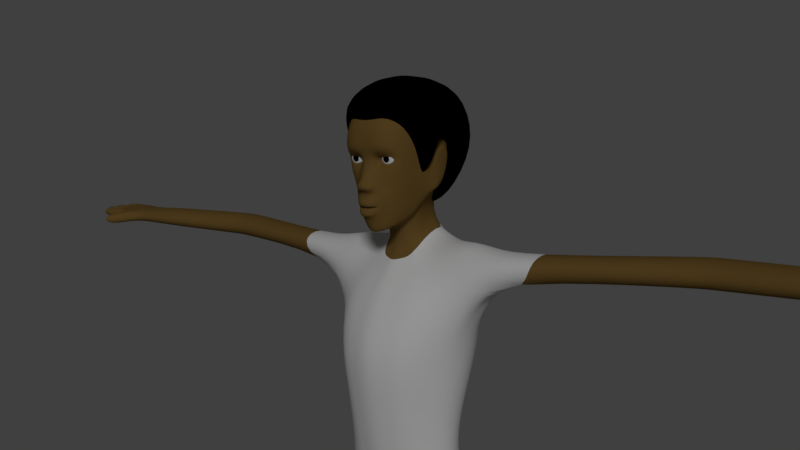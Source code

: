 # Source: base1.blend  (saved by Blender 2.79.0; exported with 4.5.12 LTS)
import bpy
from mathutils import Matrix  # noqa: F401  (used for matrix-valued properties, if any)

bpy.ops.wm.read_factory_settings(use_empty=True)
scene = bpy.context.scene
scene.name = 'Scene'

# ---- collections
col_collection_1 = bpy.data.collections.new('Collection 1'); scene.collection.children.link(col_collection_1)

# ---- materials (node trees are filled in below, after node groups)
mat_material = bpy.data.materials.new('Material')
mat_material.alpha_threshold = 0.0
mat_material.roughness = 0.5
mat_material.line_color = (0.0, 0.0, 0.0, 1.0)
mat_material_001 = bpy.data.materials.new('Material.001')
mat_material_001.alpha_threshold = 0.0
mat_material_001.roughness = 0.5
mat_material_002 = bpy.data.materials.new('Material.002')
mat_material_002.alpha_threshold = 0.0
mat_material_002.roughness = 0.5
mat_material_003 = bpy.data.materials.new('Material.003')
mat_material_003.alpha_threshold = 0.0
mat_material_003.roughness = 0.5

# ---- material node trees
mat_material.use_nodes = True; mat_material.node_tree.nodes.clear()
_N = mat_material.node_tree.nodes; _L = mat_material.node_tree.links
n0 = _N.new('ShaderNodeOutputMaterial'); n0.name = 'Material Output'; n0.location = (300, 300)
n1 = _N.new('ShaderNodeBsdfDiffuse'); n1.name = 'Diffuse BSDF'; n1.location = (10, 300)
n1.inputs[0].default_value = (0.1902, 0.1124, 0.03116, 1.0)
_L.new(n1.outputs[0], n0.inputs[0])
n0.is_active_output = True
mat_material_001.use_nodes = True; mat_material_001.node_tree.nodes.clear()
_N = mat_material_001.node_tree.nodes; _L = mat_material_001.node_tree.links
n0 = _N.new('ShaderNodeOutputMaterial'); n0.name = 'Material Output'; n0.location = (300, 300)
n1 = _N.new('ShaderNodeBsdfDiffuse'); n1.name = 'Diffuse BSDF'; n1.location = (10, 300)
_L.new(n1.outputs[0], n0.inputs[0])
n0.is_active_output = True
mat_material_002.use_nodes = True; mat_material_002.node_tree.nodes.clear()
_N = mat_material_002.node_tree.nodes; _L = mat_material_002.node_tree.links
n0 = _N.new('ShaderNodeOutputMaterial'); n0.name = 'Material Output'; n0.location = (300, 300)
n1 = _N.new('ShaderNodeBsdfDiffuse'); n1.name = 'Diffuse BSDF'; n1.location = (10, 300)
n1.inputs[0].default_value = (0.0, 0.0, 0.0, 1.0)
_L.new(n1.outputs[0], n0.inputs[0])
n0.is_active_output = True
mat_material_003.use_nodes = True; mat_material_003.node_tree.nodes.clear()
_N = mat_material_003.node_tree.nodes; _L = mat_material_003.node_tree.links
n0 = _N.new('ShaderNodeOutputMaterial'); n0.name = 'Material Output'; n0.location = (300, 300)
n1 = _N.new('ShaderNodeBsdfDiffuse'); n1.name = 'Diffuse BSDF'; n1.location = (10, 300)
_L.new(n1.outputs[0], n0.inputs[0])
n0.is_active_output = True

# ---- world
world_world = bpy.data.worlds.new('World'); scene.world = world_world
world_world.color = (0.05088, 0.05088, 0.05088)
world_world.use_sun_shadow = False
world_world.sun_shadow_jitter_overblur = 0.0
world_world.cycles.sampling_method = 'MANUAL'

# ---- cameras
cam_camera = bpy.data.cameras.new('Camera')
cam_camera.clip_end = 100.0
cam_camera.lens = 35.0
cam_camera.sensor_width = 32.0
cam_camera.sensor_height = 18.0
cam_camera.ortho_scale = 7.314
cam_camera.dof.focus_distance = 0.0

# ---- lights
light_lamp = bpy.data.lights.new('Lamp', 'SUN')
light_lamp.transmission_factor = 0.0
light_lamp.cutoff_distance = 30.0
light_lamp.angle = 0.1993
light_lamp.energy = 1.0
light_lamp.shadow_buffer_clip_start = 1.001
light_lamp.shadow_soft_size = 0.1
light_lamp.shadow_cascade_max_distance = 1000.0

# ---- meshes
me_cube = bpy.data.meshes.new('Cube')
me_cube.from_pydata([(1.603, 1.96, 58.75), (0.98, 1.951, 58.75), (0.0, 3.881, 63.59), (1.701, 1.823, 58.37), (2.047, 2.292, 59.08), (1.72, 1.603, 59.54), (0.9286, 1.481, 59.49), (1.867, 3.901, 62.95), (1.866, 2.067, 58.97), (1.586, 1.901, 59.14), (0.9846, 1.898, 59.11), (0.7504, 2.055, 58.85), (0.4993, 1.594, 61.77), (0.3198, 1.258, 59.82), (0.4129, 1.576, 59.18), (1.88, 1.947, 57.91), (2.343, 2.566, 59.1), (1.919, 1.562, 60.03), (0.9774, 1.258, 59.88), (0.0, 1.546, 59.18), (0.0, 1.258, 59.84), (0.6306, 1.193, 56.82), (1.021, 1.398, 56.6), (1.13, 1.668, 56.1), (0.4347, 1.231, 55.45), (0.0, 1.178, 55.38), (0.0, 0.6823, 57.51), (0.2414, 0.7792, 57.51), (0.8781, 1.544, 57.34), (1.491, 1.883, 57.05), (1.532, 2.254, 56.17), (0.4537, 1.516, 54.4), (0.0, 1.368, 54.33), (0.0, 0.8916, 57.75), (0.2627, 0.9826, 57.77), (2.072, 2.465, 57.48), (2.614, 3.5, 59.12), (2.397, 2.397, 61.12), (1.385, 1.671, 61.63), (0.0, 1.592, 61.76), (1.863, 2.964, 56.31), (0.7454, 1.375, 55.6), (1.143, 2.154, 54.68), (1.289, 2.863, 54.84), (2.565, 4.385, 61.59), (0.8341, 1.612, 58.2), (2.751, 4.687, 59.15), (2.632, 4.253, 57.71), (0.8272, 3.882, 63.53), (0.596, 1.078, 57.05), (2.308, 4.442, 56.49), (1.594, 3.739, 55.03), (0.0, 6.679, 56.21), (1.17, 6.223, 56.22), (1.346, 4.922, 55.2), (0.6001, 6.471, 56.3), (2.545, 7.415, 61.02), (2.018, 8.271, 61.73), (0.9282, 8.532, 62.23), (0.0, 8.707, 62.35), (2.646, 5.861, 59.28), (2.018, 6.11, 62.84), (0.0, 6.23, 63.6), (2.544, 5.855, 61.92), (0.9282, 6.206, 63.42), (2.71, 5.198, 59.36), (2.302, 7.643, 59.03), (0.6001, 9.263, 59.21), (2.506, 6.171, 58.45), (1.632, 8.736, 59.1), (0.0, 9.488, 59.19), (2.321, 5.238, 56.96), (0.5536, 3.73, 54.6), (1.009, 4.001, 54.8), (2.315, 4.84, 56.72), (0.0, 3.497, 54.4), (0.3568, 3.8, 53.12), (0.0, 3.794, 53.08), (0.0, 0.7436, 57.19), (0.5511, 0.8194, 57.23), (0.7412, 1.226, 57.37), (0.6619, 1.057, 57.53), (0.0, 1.018, 57.02), (2.685, 4.639, 57.86), (2.714, 4.78, 56.66), (3.043, 4.963, 59.17), (3.013, 5.343, 59.39), (2.965, 6.071, 59.32), (2.86, 6.301, 58.4), (2.718, 5.033, 56.53), (2.723, 5.607, 56.92), (2.866, 5.166, 58.02), (0.0, 7.401, 44.87), (2.929, 7.304, 44.64), (2.916, 8.532, 48.18), (0.0, 9.264, 49.33), (0.0, 3.314, 52.6), (0.0, 7.987, 52.79), (4.632, 4.8, 44.62), (1.019, 6.847, 53.73), (1.054, 4.003, 52.81), (2.836, 1.474, 50.26), (2.281, 7.93, 52.38), (4.152, 2.673, 50.73), (0.0, 4.795, 38.05), (3.297, 4.794, 37.24), (2.822, 0.4201, 33.28), (0.0, 0.7648, 32.48), (2.368, 0.09632, 43.83), (0.0, -0.5245, 43.39), (0.0, -0.7497, 46.74), (4.281, 3.654, 36.17), (4.945, 1.489, 34.2), (4.405, 2.084, 44.26), (4.846, 5.716, 47.46), (4.526, 2.719, 47.13), (2.985, 0.1582, 46.89), (3.141, 6.51, 53.36), (2.915, 4.073, 52.83), (4.378, 7.942, 51.22), (4.671, 5.996, 53.27), (4.54, 4.587, 52.96), (6.254, 4.24, 52.83), (6.23, 6.412, 53.07), (5.224, 5.367, 33.9), (5.297, 3.806, 31.55), (3.21, 5.567, 30.59), (3.016, 6.754, 33.65), (5.073, 3.262, 29.11), (2.933, 4.314, 29.07), (2.601, 1.953, -0.1649), (4.496, 2.629, -0.1219), (4.847, 4.536, -0.1864), (2.835, 6.043, -0.1649), (4.847, 2.548, 18.19), (2.835, 3.685, 18.1), (4.496, 1.15, 18.17), (2.601, 0.1933, 18.1), (4.847, 2.532, 16.91), (4.496, 1.128, 16.82), (2.835, 3.685, 17.02), (2.601, 0.1933, 17.02), (2.835, 3.685, 17.56), (2.601, 0.1933, 17.56), (4.847, 2.548, 17.51), (4.496, 1.128, 17.47), (18.6, 5.585, 51.43), (18.73, 5.657, 53.21), (18.61, 8.562, 51.53), (18.74, 8.415, 53.27), (8.376, 6.614, 52.78), (8.244, 6.761, 51.04), (8.236, 4.408, 51.16), (8.372, 3.856, 52.72), (0.0, -0.1996, 37.65), (2.149, 0.3066, 38.28), (2.792, 4.335, 40.92), (0.0, 5.16, 41.28), (0.0, 0.5272, 49.63), (3.904, 1.639, 39.0), (3.884, 3.251, 40.18), (2.882, -0.04907, 29.07), (4.634, 1.115, 29.16), (29.39, 7.728, 51.91), (29.52, 7.581, 53.39), (19.48, 8.562, 51.54), (19.6, 5.657, 53.22), (19.61, 8.415, 53.28), (19.47, 5.585, 51.44), (5.649, 4.621, 49.94), (20.6, 5.657, 53.23), (5.807, 5.815, 49.99), (20.47, 5.585, 51.45), (20.48, 8.562, 51.55), (20.61, 8.415, 53.29), (0.0, 7.049, 53.99), (0.0, 5.377, 33.19), (0.0, 4.226, 31.21), (0.9204, 6.996, 33.42), (0.4561, 0.9916, 29.04), (1.153, 2.749, -0.1219), (1.299, 4.793, -0.1219), (1.299, 2.725, 18.17), (1.153, 1.045, 18.23), (1.299, 2.79, 16.97), (1.153, 1.002, 17.04), (1.299, 2.833, 17.5), (1.153, 1.002, 17.58), (0.6385, 3.487, 28.94), (0.4129, 1.472, 58.5), (0.0, 1.403, 58.56), (0.7613, 2.018, 59.02), (0.5293, 2.959, 54.49), (0.0, 2.904, 54.37), (0.9611, 2.917, 54.66), (0.7136, 3.807, 53.16), (1.273, 7.448, 44.73), (1.241, 9.027, 48.93), (0.7542, 7.957, 52.71), (0.5268, 3.659, 52.7), (0.3104, 0.8546, 32.57), (1.401, -0.1824, 43.68), (1.431, -0.3129, 46.8), (1.166, 1.047, 50.01), (1.223, 0.06489, 38.0), (1.273, 5.031, 41.16), (0.5094, 6.948, 53.86), (1.054, 4.663, 37.54), (0.3858, 4.92, 30.63), (0.0, 1.065, 56.76), (0.3944, 0.9924, 56.05), (0.6127, 1.192, 56.06), (0.7062, 1.266, 56.08), (0.3969, 1.002, 56.04), (0.0, 0.9409, 56.03), (0.6177, 1.186, 56.06), (0.0, 0.9408, 56.04), (4.847, 4.276, 2.401), (4.496, 2.794, 2.401), (2.835, 5.979, 2.444), (2.601, 1.685, 2.444), (1.299, 4.332, 2.423), (1.153, 2.862, 2.53), (2.601, -4.214, -0.1649), (4.496, -3.903, -0.1649), (1.153, -4.451, -0.1649), (4.496, -2.572, 1.635), (2.601, -2.863, 1.635), (1.153, -3.085, 1.635), (4.847, 4.741, 1.118), (4.496, 2.937, 1.01), (2.835, 6.184, 1.14), (1.299, 5.241, 1.097), (1.153, 3.01, 1.075), (4.496, -3.584, 0.7929), (2.601, -3.885, 0.7929), (1.153, -4.114, 0.7929), (2.835, 5.092, 4.231), (2.601, 1.892, 4.231), (1.299, 3.897, 4.231), (1.153, 2.701, 4.296), (4.847, 3.925, 4.231), (4.496, 2.704, 4.296), (1.153, -0.3213, -0.1649), (1.153, -0.1208, 2.315), (4.496, 0.3919, 2.315), (4.496, 0.2259, -0.1649), (2.601, -0.08433, -0.1649), (2.601, 0.1012, 2.315), (1.153, -0.318, 1.14), (4.496, 0.2119, 1.14), (0.6935, 1.22, 55.7), (0.4158, 0.8879, 55.5), (0.4684, 0.9376, 56.45), (0.7919, 1.211, 56.36), (0.8972, 1.438, 56.09), (0.0, 0.7732, 56.45), (0.0, 0.8067, 55.47), (0.8157, 2.237, 54.57), (0.4537, 1.911, 54.4), (0.0, 1.763, 54.33), (1.283, 3.428, 58.37), (1.283, 2.411, 58.17), (1.283, 2.108, 58.37), (1.283, 1.893, 58.76), (1.462, 3.63, 58.72), (1.613, 3.428, 58.46), (1.714, 3.125, 58.29), (1.75, 2.768, 58.22), (1.714, 2.411, 58.29), (1.613, 2.108, 58.46), (1.421, 1.893, 58.79), (1.283, 3.701, 59.03), (1.592, 3.63, 58.85), (1.855, 3.428, 58.7), (2.03, 3.125, 58.6), (2.091, 2.768, 58.57), (2.03, 2.411, 58.6), (1.855, 2.108, 58.7), (1.522, 1.893, 58.89), (1.64, 3.63, 59.03), (1.943, 3.428, 59.03), (2.145, 3.125, 59.03), (2.216, 2.768, 59.03), (2.145, 2.411, 59.03), (1.943, 2.108, 59.03), (1.559, 1.893, 59.03), (1.592, 3.63, 59.21), (1.855, 3.428, 59.36), (2.03, 3.125, 59.46), (2.091, 2.768, 59.5), (2.03, 2.411, 59.46), (1.855, 2.108, 59.36), (1.522, 1.893, 59.17), (1.462, 3.63, 59.34), (1.613, 3.428, 59.6), (1.714, 3.125, 59.78), (1.75, 2.768, 59.84), (1.714, 2.411, 59.78), (1.613, 2.108, 59.6), (1.421, 1.893, 59.27), (1.283, 3.63, 59.39), (1.283, 3.428, 59.69), (1.283, 3.125, 59.89), (1.283, 2.768, 59.97), (1.283, 2.411, 59.89), (1.283, 2.108, 59.69), (1.283, 1.893, 59.31), (1.104, 3.63, 59.34), (0.9531, 3.428, 59.6), (0.8519, 3.125, 59.78), (0.8164, 2.768, 59.84), (0.8519, 2.411, 59.78), (0.9531, 2.108, 59.6), (1.145, 1.893, 59.27), (0.9738, 3.63, 59.21), (0.7115, 3.428, 59.36), (0.5363, 3.125, 59.46), (0.4748, 2.768, 59.5), (0.5363, 2.411, 59.46), (0.7115, 2.108, 59.36), (1.045, 1.893, 59.17), (0.9259, 3.63, 59.03), (0.6231, 3.428, 59.03), (0.4208, 3.125, 59.03), (0.3498, 2.768, 59.03), (0.4208, 2.411, 59.03), (0.6231, 2.108, 59.03), (1.008, 1.893, 59.03), (0.9738, 3.63, 58.85), (0.7115, 3.428, 58.7), (0.5363, 3.125, 58.6), (0.4748, 2.768, 58.57), (0.5363, 2.411, 58.6), (0.7115, 2.108, 58.7), (1.045, 1.893, 58.89), (1.283, 1.835, 59.03), (1.104, 3.63, 58.72), (0.9531, 3.428, 58.46), (0.8519, 3.125, 58.29), (0.8164, 2.768, 58.22), (0.8519, 2.411, 58.29), (0.9531, 2.108, 58.46), (1.145, 1.893, 58.79), (1.283, 3.63, 58.68), (1.283, 3.125, 58.17), (1.283, 2.768, 58.1), (1.283, 1.916, 58.66), (1.469, 1.916, 58.71), (1.605, 1.916, 58.85), (1.655, 1.916, 59.03), (1.605, 1.916, 59.22), (1.469, 1.916, 59.35), (1.283, 1.916, 59.4), (1.097, 1.916, 59.35), (0.9606, 1.916, 59.22), (0.9108, 1.916, 59.03), (0.9606, 1.916, 58.85), (1.097, 1.916, 58.71), (0.6556, 1.119, 55.88), (0.4314, 0.8817, 56.25), (0.0, 0.7738, 56.22), (0.4064, 0.8617, 55.77), (0.7023, 1.118, 56.21), (0.8017, 1.404, 56.09), (0.0, 0.7905, 55.75), (0.0, 1.886, 60.82), (0.8904, 1.925, 60.82), (1.951, 2.529, 60.79), (2.117, 2.894, 60.24), (2.194, 3.329, 59.24), (2.084, 3.702, 57.65), (2.133, 4.013, 57.52), (2.232, 4.676, 59.28), (2.178, 5.36, 59.55), (2.1, 6.147, 59.41), (1.906, 6.458, 58.46), (1.481, 5.561, 57.0), (1.226, 5.594, 55.73), (0.7101, 5.895, 55.4), (0.0, 6.43, 55.34), (0.0, 1.12, 63.02), (1.573, 1.675, 62.75), (2.866, 2.401, 62.29), (3.551, 3.099, 60.85), (3.469, 3.404, 59.85), (3.034, 3.702, 58.26), (3.082, 4.013, 58.13), (3.638, 4.676, 59.89), (3.72, 5.36, 60.16), (3.641, 6.147, 60.02), (3.313, 6.458, 59.06), (2.563, 6.106, 57.95), (2.05, 6.962, 55.63), (1.283, 7.262, 55.3), (0.0, 7.798, 55.24), (0.0, 9.558, 62.61), (2.064, 9.161, 62.28), (3.138, 8.326, 61.84), (0.0, 5.444, 64.58), (2.394, 5.549, 64.07), (3.401, 5.557, 62.93), (0.0, 10.38, 58.63), (1.931, 9.925, 58.58), (2.863, 9.332, 58.73), (31.97, 4.751, 52.04), (31.98, 7.728, 52.14), (32.11, 7.581, 53.14), (32.11, 4.824, 53.08), (29.38, 4.751, 51.8), (29.52, 4.824, 53.33), (33.96, 4.751, 52.22), (34.09, 4.824, 53.08), (33.97, 7.728, 52.14), (34.1, 7.581, 53.14), (34.09, 5.513, 53.09), (34.09, 6.203, 53.11), (34.1, 6.892, 53.12), (33.96, 6.984, 52.3), (33.96, 6.24, 52.27), (33.96, 5.495, 52.25), (33.09, 4.358, 52.04), (33.22, 4.43, 53.08), (35.42, 4.751, 52.29), (35.56, 4.824, 53.08), (35.43, 7.728, 52.39), (35.56, 7.581, 53.14), (35.56, 5.513, 53.09), (35.56, 6.203, 53.11), (35.56, 6.892, 53.12), (35.43, 6.984, 52.36), (35.43, 6.24, 52.34), (35.42, 5.495, 52.31), (37.54, 7.728, 52.39), (37.67, 7.581, 53.14), (37.67, 6.892, 53.12), (37.54, 6.984, 52.36), (38.53, 6.203, 53.11), (38.53, 6.892, 53.12), (38.4, 6.984, 52.36), (38.4, 6.24, 52.34), (38.94, 5.513, 53.09), (38.94, 6.203, 53.11), (38.8, 6.24, 52.34), (38.8, 5.495, 52.31), (38.05, 4.751, 52.29), (38.18, 4.824, 53.08), (38.18, 5.513, 53.09), (38.05, 5.495, 52.31), (35.97, 7.728, 52.39), (35.97, 6.984, 52.36), (36.1, 6.892, 53.12), (36.1, 7.581, 53.14), (36.38, 6.892, 53.12), (36.25, 6.984, 52.36), (36.24, 6.24, 52.34), (36.38, 6.203, 53.11), (36.53, 5.513, 53.09), (36.53, 6.203, 53.11), (36.4, 5.495, 52.31), (36.4, 6.24, 52.34), (36.4, 4.824, 53.08), (36.26, 4.751, 52.29), (36.4, 5.513, 53.09), (36.26, 5.495, 52.31), (34.77, 2.953, 52.23), (34.9, 3.026, 53.09), (33.9, 2.56, 52.05), (34.03, 2.632, 53.09), (0.3944, 1.317, 56.05), (0.5032, 1.357, 56.06), (0.5968, 1.431, 56.08), (0.3969, 1.327, 56.04), (0.0, 1.265, 56.03), (0.5082, 1.35, 56.06), (0.0, 1.265, 56.04), (0.3944, 1.586, 56.3), (0.599, 1.535, 56.32), (0.7564, 1.571, 56.08), (0.3969, 1.576, 55.74), (0.0, 1.561, 55.74), (0.604, 1.509, 55.76), (0.0, 1.58, 56.3), (0.366, 1.163, 56.05), (0.5233, 1.411, 56.06), (0.5622, 1.525, 56.07), (0.3686, 1.172, 56.04), (0.0, 1.054, 56.03), (0.531, 1.409, 56.06), (0.0, 1.054, 56.04), (0.3396, 1.218, 56.05), (0.4713, 1.444, 56.06), (0.5101, 1.557, 56.07), (0.3422, 1.228, 56.04), (0.0, 1.11, 56.03), (0.4789, 1.441, 56.06), (0.0, 1.11, 56.04), (0.366, 1.163, 56.3), (0.5233, 1.411, 56.31), (0.5622, 1.525, 56.33), (0.0, 1.054, 56.29), (0.3396, 1.218, 56.3), (0.4713, 1.444, 56.31), (0.5101, 1.557, 56.33), (0.0, 1.11, 56.29), (0.366, 1.163, 56.5), (0.5233, 1.411, 56.51), (0.5622, 1.525, 56.53), (0.0, 1.054, 56.49), (0.3396, 1.218, 56.5), (0.4713, 1.444, 56.51), (0.5101, 1.557, 56.53), (0.0, 1.11, 56.49), (0.366, 1.148, 56.3), (0.0, 1.04, 56.3), (0.3396, 1.218, 56.3), (0.5312, 1.399, 56.32), (0.0, 1.11, 56.3), (0.4713, 1.444, 56.32), (0.5689, 1.531, 56.33), (0.509, 1.576, 56.33), (0.5622, 1.525, 56.08), (0.5101, 1.557, 56.08), (0.531, 1.409, 55.87), (0.3686, 1.172, 55.85), (0.0, 1.054, 55.85), (0.5622, 1.525, 55.88), (0.4789, 1.441, 55.87), (0.3422, 1.228, 55.85), (0.0, 1.11, 55.85), (0.5101, 1.557, 55.88), (0.531, 1.409, 55.65), (0.3686, 1.172, 55.63), (0.0, 1.054, 55.63), (0.5622, 1.525, 55.66), (0.4789, 1.441, 55.65), (0.3422, 1.228, 55.63), (0.0, 1.11, 55.63), (0.5101, 1.557, 55.66), (0.5376, 1.398, 55.86), (0.3686, 1.16, 55.84), (0.5681, 1.532, 55.88), (0.5094, 1.575, 55.88), (0.4789, 1.441, 55.86), (0.3422, 1.228, 55.84), (0.0, 1.042, 55.84), (0.0, 1.11, 55.84), (2.1, 6.147, 59.41), (1.906, 6.458, 58.46), (1.951, 2.529, 60.79), (2.117, 2.894, 60.24), (1.481, 5.561, 57.0), (2.194, 3.329, 59.24), (1.226, 5.594, 55.73), (2.084, 3.702, 57.65), (0.7101, 5.895, 55.4), (2.133, 4.013, 57.52), (0.0, 6.43, 55.34), (2.232, 4.676, 59.28), (2.178, 5.36, 59.55), (0.0, 1.886, 60.82), (0.8904, 1.925, 60.82)], [], [(5, 9, 8, 4), (6, 10, 9, 5), (3, 0, 1, 45), (45, 1, 11, 189), (4, 8, 0, 3), (14, 191, 10, 6), (6, 18, 13, 14), (18, 38, 12, 13), (5, 17, 18, 6), (3, 15, 16, 4), (4, 16, 17, 5), (24, 25, 32, 31), (22, 23, 30, 29), (26, 27, 34, 33), (41, 24, 31, 42), (51, 43, 194, 73), (21, 22, 29, 28), (189, 190, 33, 34), (3, 45, 28, 15), (17, 37, 38, 18), (15, 35, 36, 16), (13, 12, 39, 20), (16, 36, 37, 17), (28, 29, 35, 15), (31, 32, 260, 259), (30, 40, 35, 29), (30, 42, 43, 40), (23, 41, 42, 30), (19, 14, 13, 20), (189, 34, 28, 45), (28, 34, 81, 80), (37, 36, 46, 44), (36, 35, 47, 46), (43, 42, 258, 194), (12, 38, 7, 48), (39, 12, 48, 2), (35, 40, 50, 47), (38, 37, 44, 7), (40, 43, 51, 50), (54, 73, 195, 100), (64, 61, 57, 58), (63, 65, 60, 56), (62, 64, 58, 59), (61, 63, 56, 57), (7, 44, 63, 61), (2, 48, 64, 62), (44, 46, 65, 63), (48, 7, 61, 64), (58, 57, 69, 67), (56, 60, 68, 66), (59, 58, 67, 70), (57, 56, 66, 69), (68, 71, 54, 66), (67, 55, 52, 70), (66, 54, 53, 69), (199, 76, 77, 96), (73, 54, 71, 74), (69, 53, 55, 67), (51, 73, 74, 50), (259, 260, 193, 192), (192, 193, 75, 72), (72, 75, 77, 76), (53, 54, 100, 99), (73, 72, 76, 195), (82, 49, 79, 78), (79, 49, 80, 81), (21, 28, 80, 49), (34, 27, 79, 81), (27, 26, 78, 79), (50, 74, 89, 84), (71, 68, 88, 90), (74, 71, 90, 89), (47, 50, 84, 83), (83, 91, 86, 85), (88, 91, 89, 90), (87, 86, 91, 88), (84, 89, 91, 83), (60, 65, 86, 87), (46, 47, 83, 85), (65, 46, 85, 86), (68, 60, 87, 88), (93, 94, 114, 98), (198, 102, 94, 197), (197, 196, 92, 95), (94, 102, 119, 114), (102, 99, 117, 119), (100, 101, 103, 118), (99, 100, 118, 117), (177, 208, 200, 107), (205, 207, 104, 157), (201, 204, 155, 108), (124, 125, 126, 127), (160, 159, 112, 111), (203, 202, 116, 101), (105, 127, 178, 207), (116, 108, 113, 115), (156, 93, 98, 160), (114, 115, 113, 98), (155, 106, 112, 159), (118, 103, 122, 121), (101, 116, 115, 103), (120, 121, 122, 123), (117, 118, 121, 120), (119, 117, 120, 123), (141, 143, 187, 185), (111, 112, 125, 124), (124, 127, 105, 111), (127, 126, 208, 178), (196, 93, 156, 205), (112, 106, 161, 162), (125, 112, 162, 128), (126, 125, 128, 129), (142, 140, 184, 186), (231, 229, 132, 133), (229, 230, 131, 132), (135, 142, 186, 182), (250, 245, 226, 234), (132, 131, 130, 133), (162, 161, 137, 136), (137, 161, 179, 183), (128, 162, 136, 134), (129, 128, 134, 135), (145, 143, 141, 139), (144, 145, 139, 138), (142, 144, 138, 140), (135, 134, 144, 142), (134, 136, 145, 144), (136, 137, 143, 145), (150, 153, 147, 149), (151, 150, 149, 148), (153, 152, 146, 147), (152, 151, 148, 146), (122, 103, 152, 153), (119, 123, 150, 151), (123, 122, 153, 150), (108, 155, 159, 113), (105, 156, 160, 111), (98, 113, 159, 160), (202, 110, 109, 201), (204, 154, 107, 200), (129, 135, 182, 188), (174, 170, 410, 164), (170, 172, 409, 410), (173, 174, 164, 163), (172, 173, 163, 409), (163, 164, 407, 406), (146, 148, 165, 168), (171, 114, 119, 151), (148, 149, 167, 165), (147, 146, 168, 166), (149, 147, 166, 167), (115, 169, 152, 103), (168, 165, 173, 172), (151, 152, 169, 171), (165, 167, 174, 173), (166, 168, 172, 170), (167, 166, 170, 174), (115, 114, 171, 169), (203, 199, 96, 158), (206, 55, 53, 99), (206, 198, 97, 175), (178, 208, 177, 176), (200, 208, 188, 179), (233, 232, 181, 180), (179, 188, 182, 183), (187, 186, 184, 185), (183, 182, 186, 187), (133, 130, 180, 181), (231, 133, 181, 232), (161, 106, 200, 179), (143, 137, 183, 187), (238, 141, 185, 240), (126, 129, 188, 208), (190, 189, 14, 19), (11, 191, 14, 189), (258, 259, 192, 194), (194, 192, 72, 73), (42, 31, 259, 258), (176, 104, 207, 178), (99, 102, 198, 206), (175, 52, 55, 206), (101, 100, 199, 203), (155, 204, 200, 106), (116, 202, 201, 108), (92, 196, 205, 157), (158, 110, 202, 203), (109, 154, 204, 201), (156, 105, 207, 205), (94, 93, 196, 197), (97, 198, 197, 95), (100, 195, 76, 199), (21, 49, 82, 209), (362, 359, 215, 213), (363, 360, 210, 211), (365, 362, 213, 214), (364, 363, 211, 212), (360, 361, 216, 210), (359, 364, 212, 215), (249, 243, 225, 236), (237, 219, 221, 239), (240, 239, 221, 222), (242, 238, 220, 218), (241, 242, 218, 217), (237, 241, 217, 219), (234, 235, 223, 224), (235, 227, 228, 236), (247, 246, 224, 223), (248, 244, 228, 227), (243, 247, 223, 225), (245, 248, 227, 226), (223, 235, 236, 225), (226, 227, 235, 234), (244, 249, 236, 228), (219, 231, 232, 221), (222, 221, 232, 233), (246, 250, 234, 224), (217, 218, 230, 229), (219, 217, 229, 231), (140, 138, 241, 237), (138, 139, 242, 241), (139, 141, 238, 242), (185, 184, 239, 240), (140, 237, 239, 184), (220, 238, 240, 222), (131, 230, 250, 246), (222, 233, 249, 244), (218, 220, 248, 245), (180, 130, 247, 243), (220, 222, 244, 248), (130, 131, 246, 247), (233, 180, 243, 249), (230, 218, 245, 250), (41, 23, 255, 251), (21, 209, 256, 253), (23, 22, 254, 255), (25, 24, 252, 257), (22, 21, 253, 254), (24, 41, 251, 252), (344, 272, 265), (336, 264, 271), (263, 262, 269, 270), (346, 345, 267, 268), (261, 344, 265, 266), (347, 263, 270, 348), (262, 346, 268, 269), (345, 261, 266, 267), (268, 267, 275, 276), (266, 265, 273, 274), (348, 270, 278, 349), (269, 268, 276, 277), (267, 266, 274, 275), (265, 272, 273), (336, 271, 279), (270, 269, 277, 278), (349, 278, 285, 350), (277, 276, 283, 284), (275, 274, 281, 282), (273, 272, 280), (336, 279, 286), (278, 277, 284, 285), (276, 275, 282, 283), (274, 273, 280, 281), (282, 281, 288, 289), (280, 272, 287), (336, 286, 293), (285, 284, 291, 292), (283, 282, 289, 290), (281, 280, 287, 288), (350, 285, 292, 351), (284, 283, 290, 291), (336, 293, 300), (292, 291, 298, 299), (290, 289, 296, 297), (288, 287, 294, 295), (351, 292, 299, 352), (291, 290, 297, 298), (289, 288, 295, 296), (287, 272, 294), (295, 294, 301, 302), (352, 299, 306, 353), (298, 297, 304, 305), (296, 295, 302, 303), (294, 272, 301), (336, 300, 307), (299, 298, 305, 306), (297, 296, 303, 304), (353, 306, 313, 354), (305, 304, 311, 312), (303, 302, 309, 310), (301, 272, 308), (336, 307, 314), (306, 305, 312, 313), (304, 303, 310, 311), (302, 301, 308, 309), (308, 272, 315), (336, 314, 321), (313, 312, 319, 320), (311, 310, 317, 318), (309, 308, 315, 316), (354, 313, 320, 355), (312, 311, 318, 319), (310, 309, 316, 317), (320, 319, 326, 327), (318, 317, 324, 325), (316, 315, 322, 323), (355, 320, 327, 356), (319, 318, 325, 326), (317, 316, 323, 324), (315, 272, 322), (336, 321, 328), (356, 327, 334, 357), (326, 325, 332, 333), (324, 323, 330, 331), (322, 272, 329), (336, 328, 335), (327, 326, 333, 334), (325, 324, 331, 332), (323, 322, 329, 330), (333, 332, 340, 341), (331, 330, 338, 339), (329, 272, 337), (336, 335, 343), (334, 333, 341, 342), (332, 331, 339, 340), (330, 329, 337, 338), (357, 334, 342, 358), (336, 343, 264), (342, 341, 262, 263), (340, 339, 345, 346), (338, 337, 344, 261), (358, 342, 263, 347), (341, 340, 346, 262), (339, 338, 261, 345), (337, 272, 344), (343, 358, 347, 264), (335, 357, 358, 343), (328, 356, 357, 335), (321, 355, 356, 328), (314, 354, 355, 321), (307, 353, 354, 314), (300, 352, 353, 307), (293, 351, 352, 300), (286, 350, 351, 293), (279, 349, 350, 286), (271, 348, 349, 279), (264, 347, 348, 271), (251, 255, 364, 359), (253, 256, 361, 360), (255, 254, 363, 364), (257, 252, 362, 365), (254, 253, 360, 363), (252, 251, 359, 362), (402, 403, 394, 395), (403, 404, 393, 394), (404, 391, 392, 393), (386, 387, 388, 385), (384, 385, 388, 389), (401, 389, 390, 398), (400, 401, 398, 397), (399, 400, 397, 396), (381, 382, 400, 399), (382, 383, 401, 400), (383, 384, 389, 401), (398, 390, 391, 404), (397, 398, 404, 403), (396, 397, 403, 402), (548, 391, 390, 547), (550, 384, 383, 549), (551, 392, 391, 548), (552, 385, 384, 550), (553, 393, 392, 551), (554, 386, 385, 552), (555, 394, 393, 553), (556, 387, 386, 554), (557, 395, 394, 555), (558, 388, 387, 556), (559, 389, 388, 558), (561, 382, 381, 560), (547, 390, 389, 559), (549, 383, 382, 561), (409, 163, 406, 405), (164, 410, 408, 407), (410, 409, 405, 408), (406, 407, 414, 413), (411, 420, 432, 423), (417, 416, 428, 429), (420, 419, 431, 432), (413, 414, 426, 425), (416, 415, 427, 428), (412, 411, 423, 424), (419, 418, 430, 431), (418, 419, 406, 413), (414, 417, 429, 426), (415, 412, 424, 427), (414, 407, 416, 417), (418, 413, 425, 430), (416, 407, 408, 415), (405, 406, 419, 420), (421, 411, 465, 467), (408, 405, 421, 422), (412, 415, 408, 422), (411, 421, 405, 420), (450, 449, 433, 436), (461, 462, 445, 446), (458, 457, 441, 442), (454, 453, 438, 439), (436, 433, 434, 435), (451, 450, 436, 435), (452, 451, 435, 434), (449, 452, 434, 433), (440, 439, 438, 437), (455, 454, 439, 440), (453, 456, 437, 438), (456, 455, 440, 437), (444, 443, 442, 441), (457, 459, 444, 441), (460, 458, 442, 443), (459, 460, 443, 444), (445, 448, 447, 446), (464, 463, 447, 448), (463, 461, 446, 447), (462, 464, 448, 445), (425, 426, 452, 449), (426, 429, 451, 452), (429, 430, 450, 451), (430, 425, 449, 450), (428, 431, 455, 456), (429, 428, 456, 453), (431, 430, 454, 455), (430, 429, 453, 454), (432, 431, 460, 459), (431, 428, 458, 460), (427, 432, 459, 457), (428, 427, 457, 458), (423, 432, 464, 462), (427, 424, 461, 463), (432, 427, 463, 464), (424, 423, 462, 461), (465, 466, 468, 467), (422, 421, 467, 468), (411, 412, 466, 465), (412, 422, 468, 466), (212, 211, 470, 471), (215, 212, 471, 474), (213, 215, 474, 472), (211, 210, 469, 470), (210, 216, 475, 469), (214, 213, 472, 473), (469, 475, 482, 476), (473, 472, 479, 480), (471, 470, 477, 478), (474, 471, 478, 481), (472, 474, 481, 479), (470, 469, 476, 477), (485, 492, 495, 488), (488, 495, 493, 486), (496, 504, 501, 490), (521, 522, 503, 499), (486, 493, 494, 487), (491, 490, 501, 502), (517, 512, 509, 515), (513, 516, 506, 505), (513, 505, 508, 514), (483, 484, 498, 497), (522, 491, 502, 503), (483, 497, 500, 489), (484, 521, 499, 498), (518, 515, 509, 510), (516, 519, 507, 506), (519, 520, 511, 507), (520, 518, 510, 511), (503, 502, 518, 520), (499, 503, 520, 519), (498, 499, 519, 516), (502, 501, 515, 518), (497, 513, 514, 500), (497, 498, 516, 513), (504, 517, 515, 501), (543, 542, 538, 535), (542, 541, 534, 538), (539, 540, 532, 531), (495, 492, 530, 527), (493, 495, 527, 528), (485, 488, 523, 526), (492, 485, 526, 530), (488, 486, 524, 523), (494, 493, 528, 529), (486, 487, 525, 524), (489, 496, 490, 483), (484, 483, 490, 491), (521, 484, 491, 522), (544, 543, 535, 536), (540, 545, 533, 532), (546, 544, 536, 537), (541, 539, 531, 534), (526, 523, 539, 541), (529, 528, 544, 546), (524, 525, 545, 540), (528, 527, 543, 544), (523, 524, 540, 539), (530, 526, 541, 542), (527, 530, 542, 543), (368, 549, 561, 367), (375, 547, 559, 374), (367, 561, 560, 366), (374, 559, 558, 373), (373, 558, 556, 372), (380, 557, 555, 379), (372, 556, 554, 371), (379, 555, 553, 378), (371, 554, 552, 370), (378, 553, 551, 377), (370, 552, 550, 369), (377, 551, 548, 376), (369, 550, 549, 368), (376, 548, 547, 375)])
me_cube.polygons.foreach_set('use_smooth', [1, 1, 1, 1, 1, 1, 1, 1, 1, 1, 1, 1, 1, 1, 1, 1, 1, 1, 1, 1, 1, 1, 1, 1, 1, 1, 1, 1, 1, 1, 1, 1, 1, 1, 1, 1, 1, 1, 1, 1, 1, 1, 1, 1, 1, 1, 1, 1, 1, 1, 1, 1, 1, 1, 1, 1, 1, 1, 1, 1, 1, 1, 1, 1, 1, 1, 1, 1, 1, 1, 1, 1, 1, 1, 1, 1, 1, 1, 1, 1, 1, 1, 1, 1, 1, 1, 1, 1, 1, 1, 1, 1, 1, 1, 1, 1, 1, 1, 1, 1, 1, 1, 1, 1, 1, 1, 1, 1, 1, 1, 1, 1, 1, 1, 1, 1, 1, 1, 1, 1, 1, 1, 1, 1, 1, 1, 1, 1, 1, 1, 1, 1, 1, 1, 1, 1, 1, 1, 1, 1, 1, 1, 1, 1, 1, 1, 1, 1, 1, 1, 1, 1, 1, 1, 1, 1, 1, 1, 1, 1, 1, 1, 1, 1, 1, 1, 1, 1, 1, 1, 1, 1, 1, 1, 1, 1, 1, 1, 1, 1, 1, 1, 1, 1, 1, 1, 1, 1, 1, 1, 1, 1, 1, 1, 1, 1, 1, 1, 1, 1, 1, 1, 1, 1, 1, 1, 1, 1, 1, 1, 1, 1, 1, 1, 1, 1, 1, 1, 1, 1, 1, 1, 1, 1, 1, 1, 1, 1, 1, 1, 1, 1, 1, 1, 1, 1, 1, 1, 1, 1, 1, 1, 1, 1, 1, 1, 1, 1, 1, 1, 1, 1, 1, 1, 1, 1, 1, 1, 1, 1, 1, 1, 1, 1, 1, 1, 1, 1, 1, 1, 1, 1, 1, 1, 1, 1, 1, 1, 1, 1, 1, 1, 1, 1, 1, 1, 1, 1, 1, 1, 1, 1, 1, 1, 1, 1, 1, 1, 1, 1, 1, 1, 1, 1, 1, 1, 1, 1, 1, 1, 1, 1, 1, 1, 1, 1, 1, 1, 1, 1, 1, 1, 1, 1, 1, 1, 1, 1, 1, 1, 1, 1, 1, 1, 1, 1, 1, 1, 1, 1, 1, 1, 1, 1, 1, 1, 1, 1, 1, 1, 1, 1, 1, 1, 1, 1, 1, 1, 1, 1, 1, 1, 1, 1, 1, 1, 1, 1, 1, 1, 1, 1, 1, 1, 1, 1, 1, 1, 1, 1, 1, 1, 1, 1, 1, 1, 1, 1, 1, 1, 1, 1, 1, 1, 1, 1, 1, 1, 1, 1, 1, 1, 1, 1, 1, 1, 1, 1, 1, 1, 1, 1, 1, 1, 1, 1, 1, 1, 1, 1, 1, 1, 1, 1, 1, 1, 1, 1, 1, 1, 1, 1, 1, 1, 1, 1, 1, 1, 1, 1, 1, 1, 1, 1, 1, 1, 1, 1, 1, 1, 1, 1, 1, 1, 0, 0, 0, 0, 0, 0, 0, 0, 0, 0, 0, 0, 0, 0, 0, 0, 0, 0, 0, 0, 0, 0, 0, 0, 0, 0, 0, 0, 0, 0, 0, 0, 0, 0, 0, 0, 0, 0, 0, 0, 0, 0, 0, 0, 0, 0, 0, 0, 1, 1, 1, 1, 1, 1, 1, 1, 1, 1, 1, 1, 1, 1])
me_cube.polygons.foreach_set('material_index', [0, 0, 0, 0, 0, 0, 0, 0, 0, 0, 0, 0, 0, 0, 0, 0, 0, 0, 0, 0, 0, 0, 0, 0, 0, 0, 0, 0, 0, 0, 0, 0, 0, 0, 0, 0, 0, 0, 0, 0, 0, 0, 0, 0, 0, 0, 0, 0, 0, 0, 0, 0, 0, 0, 0, 0, 0, 0, 0, 0, 0, 0, 0, 0, 0, 0, 0, 0, 0, 0, 0, 0, 0, 0, 0, 0, 0, 0, 0, 0, 0, 3, 3, 3, 3, 3, 3, 3, 3, 3, 3, 3, 3, 3, 3, 3, 3, 3, 3, 3, 3, 3, 3, 3, 3, 3, 3, 3, 3, 3, 3, 3, 3, 3, 3, 3, 3, 3, 3, 3, 3, 3, 3, 3, 3, 3, 3, 3, 0, 0, 0, 0, 3, 3, 3, 3, 3, 3, 3, 3, 3, 0, 0, 0, 0, 0, 0, 3, 0, 0, 0, 3, 0, 3, 0, 0, 0, 3, 3, 0, 3, 3, 3, 3, 3, 3, 3, 3, 3, 3, 3, 3, 3, 0, 0, 0, 0, 0, 3, 3, 0, 3, 3, 3, 3, 3, 3, 3, 3, 3, 0, 0, 0, 0, 0, 0, 0, 0, 3, 3, 3, 3, 3, 3, 3, 3, 3, 3, 3, 3, 3, 3, 3, 3, 3, 3, 3, 3, 3, 3, 3, 3, 3, 3, 3, 3, 3, 3, 3, 3, 3, 3, 0, 0, 0, 0, 0, 0, 1, 2, 1, 1, 1, 1, 1, 1, 1, 1, 1, 1, 1, 1, 2, 1, 1, 1, 1, 1, 2, 1, 1, 1, 1, 1, 2, 1, 1, 1, 1, 1, 2, 1, 1, 1, 1, 1, 1, 1, 1, 1, 1, 1, 1, 2, 1, 1, 1, 1, 1, 1, 2, 1, 1, 1, 1, 2, 1, 1, 1, 1, 1, 1, 1, 1, 1, 1, 1, 1, 1, 2, 1, 1, 1, 1, 2, 1, 1, 1, 1, 1, 1, 2, 1, 1, 1, 1, 2, 1, 1, 1, 1, 1, 1, 1, 1, 1, 1, 1, 1, 1, 1, 1, 1, 1, 1, 1, 0, 0, 0, 0, 0, 0, 2, 2, 2, 2, 2, 2, 2, 2, 2, 2, 2, 2, 2, 2, 2, 2, 2, 2, 2, 2, 2, 2, 2, 2, 2, 2, 2, 2, 0, 0, 0, 0, 0, 0, 0, 0, 0, 0, 0, 0, 0, 0, 0, 0, 0, 0, 0, 0, 0, 0, 0, 0, 0, 0, 0, 0, 0, 0, 0, 0, 0, 0, 0, 0, 0, 0, 0, 0, 0, 0, 0, 0, 0, 0, 0, 0, 0, 0, 0, 0, 0, 0, 0, 0, 0, 0, 0, 0, 0, 0, 0, 0, 0, 0, 0, 0, 0, 0, 0, 0, 0, 0, 0, 0, 0, 0, 0, 0, 0, 0, 0, 0, 0, 0, 0, 0, 0, 0, 0, 0, 0, 0, 0, 0, 0, 0, 0, 0, 0, 0, 0, 0, 0, 0, 0, 0, 0, 0, 0, 0, 0, 0, 0, 0, 0, 0, 0, 0, 0, 0, 2, 2, 2, 2, 2, 2, 2, 2, 2, 2, 2, 2, 2, 2])
me_cube.materials.append(mat_material)
me_cube.materials.append(mat_material_001)
me_cube.materials.append(mat_material_002)
me_cube.materials.append(mat_material_003)
me_cube.use_remesh_preserve_volume = False
me_cube.use_remesh_preserve_attributes = False
me_cube.use_mirror_vertex_groups = False
me_cube.update()
arm_armature = bpy.data.armatures.new('Armature')  # bones are not reproduced

# ---- objects
ob_armature = bpy.data.objects.new('Armature', arm_armature)
ob_cube = bpy.data.objects.new('Cube', me_cube)
ob_lamp = bpy.data.objects.new('Lamp', light_lamp)
ob_camera = bpy.data.objects.new('Camera', cam_camera)

# ---- transforms, parenting, visibility, modifiers, constraints
ob_armature.location = (0.0, 0.0, 0.0)
ob_armature.show_in_front = True
ob_armature.lineart.crease_threshold = 0.0
ob_cube.parent = ob_armature
ob_cube.location = (0.0, 0.0, 0.0)
ob_cube.scale = (0.02624, 0.02624, 0.02624)
ob_cube.lock_rotations_4d = False
ob_cube.empty_display_type = 'ARROWS'
ob_cube.lineart.crease_threshold = 0.0
_vg = ob_cube.vertex_groups.new(name='root')
for _i, _w in zip([92, 93, 98, 104, 105, 106, 107, 108, 109, 111, 112, 113, 124, 126, 127, 154, 155, 156, 157, 159, 160, 176, 177, 178, 200, 201, 204, 205, 207, 208], [0.003931, 0.0008138, 0.003527, 0.8432, 0.6075, 0.04143, 0.1115, 0.03786, 0.06284, 0.1929, 0.004627, 0.02127, 0.05147, 0.04102, 0.1725, 0.7441, 0.6633, 0.125, 0.1081, 0.2411, 0.1858, 0.8837, 0.6102, 0.7233, 0.06334, 0.05412, 0.7477, 0.1138, 0.8203, 0.2396]): _vg.add([_i], _w, 'REPLACE')
_vg = ob_cube.vertex_groups.new(name='stomach')
for _i, _w in zip([92, 93, 94, 95, 98, 101, 104, 105, 108, 109, 110, 111, 113, 114, 115, 116, 154, 155, 156, 157, 158, 159, 160, 169, 171, 196, 197, 201, 202, 203, 204, 205, 207], [0.7443, 0.7345, 0.1445, 0.08964, 0.7657, 0.0789, 0.1047, 0.1388, 0.869, 0.8871, 0.7797, 0.1451, 0.8161, 0.1641, 0.2057, 0.526, 0.0964, 0.2183, 0.8045, 0.8264, 0.1542, 0.6365, 0.7222, 0.05226, 0.01231, 0.7426, 0.1152, 0.8907, 0.7419, 0.1098, 0.1274, 0.8268, 0.09827]): _vg.add([_i], _w, 'REPLACE')
_vg = ob_cube.vertex_groups.new(name='chest')
for _i, _w in zip([24, 25, 31, 32, 41, 42, 43, 51, 54, 72, 73, 75, 76, 77, 92, 93, 94, 95, 96, 97, 98, 99, 100, 101, 102, 103, 108, 109, 110, 113, 114, 115, 116, 117, 118, 158, 169, 171, 175, 192, 193, 194, 195, 196, 197, 198, 199, 201, 202, 203, 206, 214, 251, 252, 257, 258, 259, 260, 362, 365, 473, 480, 487, 494, 525, 529, 533, 537, 545, 546], [0.009996, 0.01201, 0.02946, 0.02744, 0.005612, 0.02932, 0.04115, 0.04847, 0.03771, 0.1082, 0.0818, 0.1318, 0.2998, 0.2941, 0.01037, 0.01776, 0.06412, 0.2337, 0.8048, 0.3593, 0.05039, 0.08973, 0.6215, 0.671, 0.1122, 0.07199, 0.05745, 0.0133, 0.1808, 0.0855, 0.1058, 0.412, 0.404, 0.02497, 0.1119, 0.7685, 0.09286, 0.01228, 0.05625, 0.07372, 0.07942, 0.0621, 0.2989, 0.008767, 0.1484, 0.3348, 0.7652, 0.02053, 0.2166, 0.7834, 0.05984, 0.001666, 0.0003056, 0.004291, 0.005633, 0.05022, 0.04816, 0.04355, 0.001727, 0.003193, 0.001666, 0.001666, 0.001666, 0.001666, 0.001666, 0.001666, 0.001666, 0.001666, 0.001666, 0.001666]): _vg.add([_i], _w, 'REPLACE')
_vg = ob_cube.vertex_groups.new(name='shoulder.l')
for _i, _w in zip([76, 77, 92, 93, 94, 95, 96, 97, 98, 99, 100, 101, 102, 103, 114, 115, 116, 117, 118, 119, 120, 121, 122, 123, 157, 158, 169, 171, 175, 195, 196, 197, 198, 199, 203, 205, 206], [0.04902, 0.03591, 0.1577, 0.1541, 0.6846, 0.4995, 0.04309, 0.1689, 0.1034, 0.1229, 0.1397, 0.1143, 0.668, 0.4393, 0.4821, 0.1732, 0.00776, 0.7581, 0.7426, 0.7315, 0.6853, 0.4953, 0.05847, 0.1719, 0.01992, 0.01525, 0.09335, 0.1555, 0.05187, 0.05962, 0.161, 0.5948, 0.2232, 0.05781, 0.04112, 0.005373, 0.06068]): _vg.add([_i], _w, 'REPLACE')
_vg = ob_cube.vertex_groups.new(name='upperArm.L')
for _i, _w in zip([92, 93, 94, 95, 98, 101, 102, 103, 113, 114, 115, 116, 117, 118, 119, 120, 121, 122, 123, 146, 147, 148, 149, 150, 151, 152, 153, 158, 165, 166, 167, 168, 169, 171, 196, 197, 203], [0.0006662, 0.03317, 0.07414, 0.01517, 0.04554, 0.1171, 0.03201, 0.4691, 0.0002947, 0.2356, 0.1984, 0.01382, 0.07344, 0.09846, 0.214, 0.272, 0.4695, 0.9369, 0.816, 0.9845, 0.9815, 0.9734, 0.9701, 1.006, 0.9838, 0.9971, 0.9992, 0.01384, 0.05667, 0.02752, 0.03816, 0.0544, 0.7577, 0.7776, 0.008266, 0.02825, 0.03841]): _vg.add([_i], _w, 'REPLACE')
_vg = ob_cube.vertex_groups.new(name='lowerArm.l')
for _i, _w in zip([148, 149, 163, 164, 165, 166, 167, 168, 170, 172, 173, 174, 405, 406, 407, 408, 409, 410, 411, 412, 420, 421, 422, 465, 466, 467, 468], [0.002928, 0.01038, 0.9895, 0.9867, 0.9433, 0.9612, 0.9559, 0.9456, 0.999, 0.9983, 0.9977, 0.9984, 0.4248, 0.06453, 0.0219, 0.1164, 0.9892, 0.9844, 0.007115, 0.004239, 0.01941, 0.1015, 0.06772, 0.0804, 0.09346, 0.08071, 0.08215]): _vg.add([_i], _w, 'REPLACE')
_vg = ob_cube.vertex_groups.new(name='hand.l')
for _i, _w in zip([405, 406, 407, 408, 411, 412, 413, 414, 415, 416, 417, 418, 419, 420, 421, 422, 423, 424, 425, 426, 427, 429, 430, 432, 433, 434, 435, 436, 445, 446, 447, 448, 449, 450, 451, 452, 461, 462, 463, 464, 465, 466, 467, 468], [0.5721, 0.9325, 0.96, 0.8784, 0.8655, 0.8496, 0.8933, 0.893, 0.9193, 0.9726, 0.825, 0.8509, 0.974, 0.8992, 0.8391, 0.8681, 0.441, 0.2586, 0.23, 0.2173, 0.09587, 0.1745, 0.1267, 0.1481, 0.1822, 0.1821, 0.1815, 0.1811, 0.2016, 0.2006, 0.1992, 0.1999, 0.1868, 0.174, 0.1794, 0.1858, 0.2045, 0.2193, 0.1881, 0.1947, 0.8428, 0.8286, 0.8501, 0.8482]): _vg.add([_i], _w, 'REPLACE')
_vg = ob_cube.vertex_groups.new(name='fingers.l')
for _i, _w in zip([411, 412, 413, 414, 415, 416, 417, 418, 420, 421, 422, 423, 424, 425, 426, 427, 428, 429, 430, 431, 432, 433, 434, 435, 436, 437, 438, 439, 440, 441, 442, 443, 444, 445, 446, 447, 448, 449, 450, 451, 452, 453, 454, 455, 456, 457, 458, 459, 460, 461, 462, 463, 464, 465, 466, 467, 468], [0.1059, 0.1233, 0.09958, 0.1029, 0.0685, 0.00121, 0.1732, 0.1468, 0.06612, 0.05947, 0.06419, 0.5528, 0.7366, 0.7691, 0.782, 0.9025, 0.9804, 0.8251, 0.8729, 0.9842, 0.849, 0.8172, 0.8174, 0.818, 0.8183, 0.9997, 0.9993, 0.9991, 0.9996, 0.9996, 0.9997, 0.9998, 0.9992, 0.795, 0.796, 0.7974, 0.7967, 0.8126, 0.8254, 0.8201, 0.8136, 0.9891, 0.9895, 0.9975, 0.9977, 0.995, 0.9987, 0.992, 0.9986, 0.792, 0.7771, 0.8086, 0.802, 0.07679, 0.07792, 0.06919, 0.06964]): _vg.add([_i], _w, 'REPLACE')
_vg = ob_cube.vertex_groups.new(name='neck')
for _i, _w in zip([21, 22, 23, 24, 25, 26, 27, 28, 29, 30, 31, 32, 34, 40, 41, 42, 43, 49, 50, 51, 52, 53, 54, 55, 72, 73, 74, 75, 76, 77, 78, 79, 80, 81, 82, 84, 89, 94, 95, 96, 97, 99, 100, 102, 117, 118, 175, 192, 193, 194, 195, 197, 198, 199, 206, 209, 210, 211, 212, 213, 214, 215, 216, 251, 252, 253, 254, 255, 256, 257, 258, 259, 260, 261, 262, 263, 264, 265, 266, 267, 268, 269, 270, 271, 272, 273, 274, 275, 276, 277, 278, 279, 280, 281, 282, 283, 284, 285, 286, 287, 288, 289, 290, 291, 292, 293, 294, 295, 296, 297, 298, 299, 300, 301, 302, 303, 304, 305, 306, 307, 308, 309, 310, 311, 312, 313, 314, 315, 316, 317, 318, 319, 320, 321, 322, 323, 324, 325, 326, 327, 328, 329, 330, 331, 332, 333, 334, 335, 336, 337, 338, 339, 340, 341, 342, 343, 344, 345, 346, 347, 348, 349, 350, 351, 352, 353, 354, 355, 356, 357, 358, 359, 360, 361, 362, 363, 364, 365, 469, 470, 471, 472, 473, 474, 475, 476, 477, 478, 479, 480, 481, 482, 483, 484, 485, 486, 487, 488, 489, 490, 491, 492, 493, 494, 495, 496, 497, 498, 499, 500, 501, 502, 503, 504, 505, 506, 507, 508, 509, 510, 511, 512, 513, 514, 515, 516, 517, 518, 519, 520, 521, 522, 523, 524, 525, 526, 527, 528, 529, 530, 531, 532, 533, 534, 535, 536, 537, 538, 539, 540, 541, 542, 543, 544, 545, 546], [0.02608, 0.03753, 0.0569, 0.08636, 0.09024, 0.007273, 0.007357, 0.0075, 0.02195, 0.05633, 0.118, 0.1165, 0.001478, 0.05011, 0.0777, 0.11, 0.1136, 0.01754, 0.0285, 0.09684, 0.09605, 0.09595, 0.06062, 0.08609, 0.3301, 0.1508, 0.03812, 0.3571, 0.4666, 0.4614, 0.01365, 0.01174, 0.01107, 0.008155, 0.02013, 0.001621, 0.000228, 0.001461, 0.1352, 0.08279, 0.4323, 0.6716, 0.1602, 0.152, 0.1114, 0.01618, 0.7188, 0.2155, 0.2426, 0.1687, 0.4032, 0.09391, 0.4039, 0.1064, 0.7313, 0.02597, 0.04593, 0.05468, 0.05651, 0.07018, 0.07335, 0.06393, 0.03917, 0.07044, 0.07743, 0.03682, 0.04703, 0.05729, 0.03261, 0.07981, 0.1439, 0.1472, 0.1478, 0.03037, 0.02065, 0.01914, 0.01876, 0.03388, 0.02892, 0.02478, 0.02157, 0.01938, 0.01832, 0.0185, 0.04128, 0.034, 0.02878, 0.0244, 0.02112, 0.01901, 0.01807, 0.01845, 0.03539, 0.03038, 0.02586, 0.02232, 0.01994, 0.01872, 0.01874, 0.03818, 0.03424, 0.02977, 0.02557, 0.02236, 0.02031, 0.01937, 0.04234, 0.04095, 0.03699, 0.031, 0.02605, 0.02253, 0.01997, 0.04733, 0.05076, 0.05014, 0.03789, 0.02993, 0.02464, 0.02053, 0.04878, 0.05175, 0.05114, 0.03988, 0.03141, 0.02558, 0.02082, 0.04699, 0.04933, 0.04725, 0.03739, 0.03023, 0.0251, 0.02075, 0.04331, 0.04161, 0.03787, 0.03238, 0.02746, 0.02365, 0.02036, 0.03952, 0.03641, 0.03255, 0.02842, 0.02475, 0.02196, 0.0198, 0.0193, 0.03672, 0.03283, 0.029, 0.02544, 0.02248, 0.02041, 0.01922, 0.03483, 0.02644, 0.02315, 0.01872, 0.01843, 0.01816, 0.01854, 0.01944, 0.02059, 0.02163, 0.02214, 0.02197, 0.02127, 0.02035, 0.01944, 0.06678, 0.0418, 0.03658, 0.07337, 0.05141, 0.05722, 0.07584, 0.04593, 0.05468, 0.05651, 0.07018, 0.07335, 0.06393, 0.03917, 0.04593, 0.05468, 0.05651, 0.07018, 0.07335, 0.06393, 0.03917, 0.04593, 0.05468, 0.05651, 0.07018, 0.07335, 0.06393, 0.03917, 0.04593, 0.05468, 0.05651, 0.07018, 0.07335, 0.06393, 0.03917, 0.04593, 0.05468, 0.05651, 0.03917, 0.04593, 0.05468, 0.05651, 0.03917, 0.04593, 0.05468, 0.05651, 0.03917, 0.04593, 0.05468, 0.05651, 0.03917, 0.04593, 0.03917, 0.04593, 0.05468, 0.03917, 0.05468, 0.05651, 0.05651, 0.05651, 0.05651, 0.06393, 0.07018, 0.07335, 0.05651, 0.06393, 0.07018, 0.07335, 0.05651, 0.06393, 0.07018, 0.07335, 0.05651, 0.06393, 0.07018, 0.07335, 0.05651, 0.06393, 0.07018, 0.05651, 0.05651, 0.06393, 0.07018, 0.07335, 0.07335]): _vg.add([_i], _w, 'REPLACE')
_vg = ob_cube.vertex_groups.new(name='head')
for _i, _w in zip([0, 1, 2, 3, 4, 5, 6, 7, 8, 9, 10, 11, 12, 13, 14, 15, 16, 17, 18, 19, 20, 21, 22, 23, 24, 25, 26, 27, 28, 29, 30, 31, 32, 33, 34, 35, 36, 37, 38, 39, 40, 41, 42, 43, 44, 45, 46, 47, 48, 49, 50, 51, 52, 53, 54, 55, 56, 57, 58, 59, 60, 61, 62, 63, 64, 65, 66, 67, 68, 69, 70, 71, 72, 73, 74, 75, 76, 77, 78, 79, 80, 81, 82, 83, 84, 85, 86, 87, 88, 89, 90, 91, 96, 99, 100, 175, 189, 190, 191, 192, 193, 194, 195, 199, 206, 209, 210, 211, 212, 213, 214, 215, 216, 251, 252, 253, 254, 255, 256, 257, 258, 259, 260, 261, 262, 263, 264, 265, 266, 267, 268, 269, 270, 271, 272, 273, 274, 275, 276, 277, 278, 279, 280, 281, 282, 283, 284, 285, 286, 287, 288, 289, 290, 291, 292, 293, 294, 295, 296, 297, 298, 299, 300, 301, 302, 303, 304, 305, 306, 307, 308, 309, 310, 311, 312, 313, 314, 315, 316, 317, 318, 319, 320, 321, 322, 323, 324, 325, 326, 327, 328, 329, 330, 331, 332, 333, 334, 335, 336, 337, 338, 339, 340, 341, 342, 343, 344, 345, 346, 347, 348, 349, 350, 351, 352, 353, 354, 355, 356, 357, 358, 359, 360, 361, 362, 363, 364, 365, 366, 367, 368, 369, 370, 371, 372, 373, 374, 375, 376, 377, 378, 379, 380, 381, 382, 383, 384, 385, 386, 387, 388, 389, 390, 391, 392, 393, 394, 395, 396, 397, 398, 399, 400, 401, 402, 403, 404, 469, 470, 471, 472, 473, 474, 475, 476, 477, 478, 479, 480, 481, 482, 483, 484, 485, 486, 487, 488, 489, 490, 491, 492, 493, 494, 495, 496, 497, 498, 499, 500, 501, 502, 503, 504, 505, 506, 507, 508, 509, 510, 511, 512, 513, 514, 515, 516, 517, 518, 519, 520, 521, 522, 523, 524, 525, 526, 527, 528, 529, 530, 531, 532, 533, 534, 535, 536, 537, 538, 539, 540, 541, 542, 543, 544, 545, 546, 547, 548, 549, 550, 551, 552, 553, 554, 555, 556, 557, 558, 559, 560, 561], [0.9754, 0.974, 0.9984, 0.9727, 0.9784, 0.9819, 0.9818, 0.9975, 0.9776, 0.9796, 0.9792, 0.9757, 0.9912, 0.9858, 0.9794, 0.9693, 0.9793, 0.9852, 0.986, 0.979, 0.9858, 0.9444, 0.9359, 0.9169, 0.8771, 0.8721, 0.958, 0.9579, 0.9575, 0.9465, 0.9161, 0.8338, 0.8365, 0.9634, 0.9621, 0.9634, 0.9818, 0.9889, 0.9905, 0.9916, 0.922, 0.8884, 0.8417, 0.8304, 0.9954, 0.9694, 0.9883, 0.9727, 0.9983, 0.9506, 0.9346, 0.8418, 0.8985, 0.9122, 0.8812, 0.9125, 0.9951, 0.9965, 0.997, 0.997, 0.9904, 0.9985, 0.9993, 0.9968, 0.9992, 0.9906, 0.9884, 0.9885, 0.9872, 0.9885, 0.9886, 0.9554, 0.5394, 0.7472, 0.924, 0.4858, 0.1753, 0.1922, 0.9534, 0.9547, 0.9551, 0.9573, 0.9488, 0.9765, 0.9559, 0.9861, 0.9886, 0.9892, 0.9852, 0.956, 0.9662, 0.9797, 0.01545, 0.1036, 0.06343, 0.1676, 0.9726, 0.9721, 0.9773, 0.6955, 0.6619, 0.7557, 0.2302, 0.0339, 0.142, 0.9446, 0.9305, 0.9209, 0.9183, 0.8995, 0.8952, 0.908, 0.9353, 0.8989, 0.8895, 0.9369, 0.9295, 0.9169, 0.9399, 0.8863, 0.7952, 0.7934, 0.7956, 0.9598, 0.9647, 0.9654, 0.9656, 0.9581, 0.9605, 0.9626, 0.9642, 0.9653, 0.9658, 0.9657, 0.9544, 0.958, 0.9606, 0.9628, 0.9644, 0.9655, 0.966, 0.9658, 0.9573, 0.9598, 0.9621, 0.9638, 0.965, 0.9656, 0.9656, 0.9559, 0.9579, 0.9601, 0.9622, 0.9638, 0.9648, 0.9653, 0.9538, 0.9545, 0.9565, 0.9595, 0.962, 0.9637, 0.965, 0.9513, 0.9492, 0.9499, 0.9561, 0.96, 0.9627, 0.9647, 0.9506, 0.9482, 0.9489, 0.9551, 0.9593, 0.9622, 0.9646, 0.9515, 0.9503, 0.9514, 0.9563, 0.9599, 0.9625, 0.9646, 0.9533, 0.9542, 0.9561, 0.9588, 0.9613, 0.9632, 0.9648, 0.9552, 0.9568, 0.9587, 0.9608, 0.9626, 0.964, 0.9651, 0.9654, 0.9566, 0.9586, 0.9605, 0.9623, 0.9638, 0.9648, 0.9654, 0.9576, 0.9618, 0.9634, 0.9656, 0.9658, 0.9659, 0.9657, 0.9653, 0.9647, 0.9642, 0.9639, 0.964, 0.9644, 0.9648, 0.9653, 0.9041, 0.9334, 0.9371, 0.8951, 0.9255, 0.9172, 0.8918, 1.0, 1.0, 1.0, 1.0, 1.0, 1.0, 1.0, 1.0, 1.0, 1.0, 1.0, 1.0, 1.0, 1.0, 1.0, 1.0, 1.0, 1.0, 1.0, 1.0, 1.0, 1.0, 1.0, 1.0, 1.0, 1.0, 1.0, 1.0, 1.0, 1.0, 1.0, 1.0, 1.0, 1.0, 1.0, 1.0, 1.0, 1.0, 1.0, 0.9305, 0.9209, 0.9183, 0.8995, 0.8952, 0.908, 0.9353, 0.9305, 0.9209, 0.9183, 0.8995, 0.8952, 0.908, 0.9353, 0.9305, 0.9209, 0.9183, 0.8995, 0.8952, 0.908, 0.9353, 0.9305, 0.9209, 0.9183, 0.8995, 0.8952, 0.908, 0.9353, 0.9305, 0.9209, 0.9183, 0.9353, 0.9305, 0.9209, 0.9183, 0.9353, 0.9305, 0.9209, 0.9183, 0.9353, 0.9305, 0.9209, 0.9183, 0.9353, 0.9305, 0.9353, 0.9305, 0.9209, 0.9353, 0.9209, 0.9183, 0.9183, 0.9183, 0.9183, 0.908, 0.8995, 0.8952, 0.9183, 0.908, 0.8995, 0.8952, 0.9183, 0.908, 0.8995, 0.8952, 0.9183, 0.908, 0.8995, 0.8952, 0.9183, 0.908, 0.8995, 0.9183, 0.9183, 0.908, 0.8995, 0.8952, 0.8952, 1.0, 1.0, 1.0, 1.0, 1.0, 1.0, 1.0, 1.0, 1.0, 1.0, 1.0, 1.0, 1.0, 1.0, 1.0]): _vg.add([_i], _w, 'REPLACE')
_vg = ob_cube.vertex_groups.new(name='shoulder.r')
_vg = ob_cube.vertex_groups.new(name='upperArm.R')
_vg = ob_cube.vertex_groups.new(name='lowerArm.r')
_vg = ob_cube.vertex_groups.new(name='hand.r')
_vg = ob_cube.vertex_groups.new(name='fingers.r')
_vg = ob_cube.vertex_groups.new(name='pelvis.l')
for _i, _w in zip([104, 105, 106, 107, 111, 112, 124, 125, 126, 127, 154, 155, 159, 160, 161, 176, 177, 178, 179, 200, 204, 207, 208], [0.00521, 0.1582, 0.8045, 0.8046, 0.4581, 0.5036, 0.4098, 0.08259, 0.04274, 0.3654, 0.1353, 0.08211, 0.07368, 0.05474, 0.01392, 0.02628, 0.1037, 0.101, 0.01843, 0.8371, 0.1007, 0.04161, 0.0609]): _vg.add([_i], _w, 'REPLACE')
_vg = ob_cube.vertex_groups.new(name='upperLeg.l')
for _i, _w in zip([105, 106, 107, 111, 112, 124, 125, 126, 127, 128, 129, 134, 135, 136, 137, 138, 139, 140, 141, 142, 143, 144, 145, 155, 159, 161, 162, 176, 177, 178, 179, 182, 183, 184, 185, 186, 187, 188, 200, 207, 208], [0.08882, 0.1389, 0.07382, 0.1973, 0.4624, 0.5173, 0.9133, 0.9073, 0.4503, 0.9959, 0.9962, 0.9954, 0.9959, 0.9964, 0.997, 0.02353, 0.01938, 0.01283, 0.01466, 0.9144, 0.9471, 0.9093, 0.9263, 0.01191, 0.02606, 0.9651, 0.988, 0.07302, 0.2851, 0.1673, 0.9603, 0.9959, 0.9959, 0.01768, 0.02199, 0.9182, 0.9331, 0.9851, 0.09846, 0.01117, 0.6987]): _vg.add([_i], _w, 'REPLACE')
_vg = ob_cube.vertex_groups.new(name='lowerLeg.l')
for _i, _w in zip([132, 133, 138, 139, 140, 141, 142, 143, 144, 145, 180, 181, 184, 185, 186, 187, 217, 218, 219, 220, 221, 222, 229, 231, 232, 233, 237, 238, 239, 240, 241, 242], [0.0715, 0.1382, 0.9629, 0.965, 0.9684, 0.9675, 0.08555, 0.05285, 0.09068, 0.07364, 0.0002041, 0.1212, 0.9659, 0.9637, 0.08173, 0.06688, 0.1247, 0.03959, 0.4592, 0.0236, 0.4483, 0.08922, 0.09919, 0.3366, 0.2125, 0.03396, 0.9865, 0.9737, 0.984, 0.9731, 0.9734, 0.974]): _vg.add([_i], _w, 'REPLACE')
_vg = ob_cube.vertex_groups.new(name='ankle.l')
for _i, _w in zip([130, 131, 132, 133, 180, 181, 217, 218, 219, 220, 221, 222, 229, 230, 231, 232, 233, 240, 241, 243, 244, 245, 246, 247, 248, 249, 250], [0.8846, 0.8765, 0.8937, 0.8389, 0.8788, 0.8478, 0.8666, 0.9206, 0.5386, 0.9062, 0.5469, 0.8775, 0.8797, 0.8972, 0.6538, 0.7696, 0.8961, 0.0005431, 0.001548, 0.04127, 0.08751, 0.09052, 0.05733, 0.01562, 0.0714, 0.05756, 0.06862]): _vg.add([_i], _w, 'REPLACE')
_vg = ob_cube.vertex_groups.new(name='foot.l')
for _i, _w in zip([130, 131, 132, 180, 181, 218, 220, 222, 223, 224, 225, 226, 227, 228, 230, 233, 234, 235, 236, 243, 244, 245, 246, 247, 248, 249, 250], [0.1018, 0.1079, 0.01952, 0.09605, 0.01193, 0.0192, 0.05701, 0.0165, 0.9994, 0.9968, 0.9973, 0.9902, 0.9975, 0.9857, 0.07835, 0.0619, 0.9983, 1.0, 1.0, 0.9531, 0.9069, 0.9056, 0.9415, 0.9666, 0.9256, 0.9401, 0.9294]): _vg.add([_i], _w, 'REPLACE')
_vg = ob_cube.vertex_groups.new(name='pelvis.r')
_vg = ob_cube.vertex_groups.new(name='upperLeg.r')
_vg = ob_cube.vertex_groups.new(name='lowerLeg.r')
_vg = ob_cube.vertex_groups.new(name='ankle.r')
_vg = ob_cube.vertex_groups.new(name='foot.r')
_m = ob_cube.modifiers.new('Mirror', 'MIRROR')
_m.use_clip = True
_m = ob_cube.modifiers.new('Armature', 'ARMATURE')
_m.object = ob_armature
_m = ob_cube.modifiers.new('Subsurf', 'SUBSURF')
_m.uv_smooth = 'PRESERVE_CORNERS'
_m.quality = 2
_m.levels = 2
ob_lamp.location = (4.076, -2.066, 3.495)
ob_lamp.rotation_euler = (0.1289, -1.009, 2.149)
ob_lamp.lock_rotations_4d = False
ob_lamp.empty_display_type = 'ARROWS'
ob_lamp.color = (0.0, 0.0, 0.0, 0.0)
ob_lamp.lineart.crease_threshold = 0.0
ob_camera.location = (0.977, -0.989, 1.73)
ob_camera.rotation_euler = (1.365, 0.08575, 0.7103)
ob_camera.lock_rotations_4d = False
ob_camera.empty_display_type = 'ARROWS'
ob_camera.color = (0.0, 0.0, 0.0, 0.0)
ob_camera.display_type = 'WIRE'
ob_camera.lineart.crease_threshold = 0.0

# ---- collection membership
col_collection_1.objects.link(ob_armature)
col_collection_1.objects.link(ob_cube)
col_collection_1.objects.link(ob_lamp)
col_collection_1.objects.link(ob_camera)

# ---- scene / render settings (as saved in the file)
scene.camera = ob_camera
scene.frame_start = 1; scene.frame_end = 250; scene.frame_set(0)
scene.render.engine = 'CYCLES'
scene.render.dither_intensity = 0.0
scene.cycles.use_denoising = False
scene.cycles.samples = 128
scene.cycles.sampling_pattern = 'TABULATED_SOBOL'
scene.cycles.use_adaptive_sampling = False
scene.cycles.use_light_tree = False
scene.cycles.blur_glossy = 0.0
scene.cycles.sample_clamp_indirect = 0.0
scene.view_settings.view_transform = 'Standard'
bpy.context.view_layer.update()
